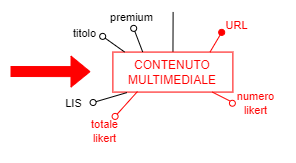

The diagram above was exported from draw.io. Its source (the exported page's mxGraphModel, read from the mxfile embedded in the PNG):
<mxGraphModel dx="3196" dy="2639" grid="1" gridSize="10" guides="1" tooltips="1" connect="1" arrows="1" fold="1" page="1" pageScale="1" pageWidth="850" pageHeight="1100" background="#FFFFFF" math="0" shadow="0">
  <root>
    <mxCell id="0" />
    <mxCell id="1" parent="0" />
    <mxCell id="595" value="" style="edgeStyle=none;html=1;endArrow=none;endFill=0;" parent="1" target="600" edge="1">
      <mxGeometry x="-0.4777" y="20" relative="1" as="geometry">
        <mxPoint as="offset" />
        <mxPoint x="-2067.392313791986" y="-1690.5489255167943" as="sourcePoint" />
      </mxGeometry>
    </mxCell>
    <mxCell id="600" value="&lt;font color=&quot;#ff0000&quot;&gt;CONTENUTO&lt;br&gt;MULTIMEDIALE&lt;/font&gt;" style="rounded=0;whiteSpace=wrap;html=1;strokeColor=#FF0000;" parent="1" vertex="1">
      <mxGeometry x="-2127.61" y="-1650.4299999999998" width="120" height="40" as="geometry" />
    </mxCell>
    <mxCell id="603" value="" style="endArrow=oval;html=1;fillStyle=auto;strokeWidth=1;startSize=6;endSize=6;fillColor=#000000;startArrow=none;startFill=0;endFill=0;exitX=0.117;exitY=1.013;exitDx=0;exitDy=0;exitPerimeter=0;" parent="1" source="600" edge="1">
      <mxGeometry width="50" height="50" relative="1" as="geometry">
        <mxPoint x="-2109.9020980926425" y="-1579.4299999999998" as="sourcePoint" />
        <mxPoint x="-2147.42" y="-1600" as="targetPoint" />
      </mxGeometry>
    </mxCell>
    <mxCell id="604" value="LIS" style="edgeLabel;html=1;align=center;verticalAlign=middle;resizable=0;points=[];" parent="603" vertex="1" connectable="0">
      <mxGeometry x="0.4791" y="1" relative="1" as="geometry">
        <mxPoint x="-29" y="2" as="offset" />
      </mxGeometry>
    </mxCell>
    <mxCell id="620" value="" style="endArrow=none;html=1;fontSize=11;exitX=0.193;exitY=1.011;exitDx=0;exitDy=0;exitPerimeter=0;entryX=0;entryY=0;entryDx=0;entryDy=0;strokeColor=#FF0000;" parent="1" target="621" edge="1">
      <mxGeometry width="50" height="50" relative="1" as="geometry">
        <mxPoint x="-2028.2299999999996" y="-1610.4299999999998" as="sourcePoint" />
        <mxPoint x="-2011.42" y="-1602" as="targetPoint" />
      </mxGeometry>
    </mxCell>
    <mxCell id="621" value="" style="ellipse;whiteSpace=wrap;html=1;aspect=fixed;fontSize=11;strokeColor=#FF0000;" parent="1" vertex="1">
      <mxGeometry x="-2011.07" y="-1602.2" width="5.92" height="5.92" as="geometry" />
    </mxCell>
    <mxCell id="622" value="&lt;font color=&quot;#ff0000&quot;&gt;numero &lt;br&gt;likert&lt;/font&gt;" style="text;html=1;align=center;verticalAlign=middle;resizable=0;points=[];autosize=1;strokeColor=none;fillColor=none;fontSize=11;" parent="1" vertex="1">
      <mxGeometry x="-2015.42" y="-1619.24" width="60" height="40" as="geometry" />
    </mxCell>
    <mxCell id="648" value="" style="shape=flexArrow;endArrow=classic;html=1;strokeColor=#FF0000;fontColor=#FF0000;fillColor=#FF0000;" parent="1" edge="1">
      <mxGeometry width="50" height="50" relative="1" as="geometry">
        <mxPoint x="-2230" y="-1631" as="sourcePoint" />
        <mxPoint x="-2150" y="-1630.85" as="targetPoint" />
      </mxGeometry>
    </mxCell>
    <mxCell id="679" value="" style="endArrow=oval;html=1;fillStyle=auto;strokeWidth=1;startSize=6;endSize=6;fillColor=#000000;startArrow=none;startFill=0;endFill=0;fontSize=11;strokeColor=#FF0000;" parent="1" edge="1">
      <mxGeometry width="50" height="50" relative="1" as="geometry">
        <mxPoint x="-2103" y="-1611" as="sourcePoint" />
        <mxPoint x="-2125.3899999999994" y="-1586.08" as="targetPoint" />
      </mxGeometry>
    </mxCell>
    <mxCell id="680" value="&lt;font color=&quot;#ff0000&quot;&gt;totale&lt;br&gt;likert&lt;/font&gt;" style="text;html=1;align=center;verticalAlign=middle;resizable=0;points=[];autosize=1;strokeColor=none;fillColor=none;fontSize=11;" parent="1" vertex="1">
      <mxGeometry x="-2161" y="-1590.6000000000001" width="50" height="40" as="geometry" />
    </mxCell>
    <mxCell id="683" value="" style="endArrow=oval;html=1;fillStyle=auto;strokeWidth=1;startSize=6;endSize=6;fillColor=#000000;startArrow=none;startFill=0;endFill=0;exitX=0.109;exitY=0.001;exitDx=0;exitDy=0;exitPerimeter=0;" edge="1" parent="1">
      <mxGeometry width="50" height="50" relative="1" as="geometry">
        <mxPoint x="-2115.93" y="-1650.5100000000002" as="sourcePoint" />
        <mxPoint x="-2137.8199999999997" y="-1666.12" as="targetPoint" />
      </mxGeometry>
    </mxCell>
    <mxCell id="684" value="titolo" style="edgeLabel;html=1;align=center;verticalAlign=middle;resizable=0;points=[];" vertex="1" connectable="0" parent="683">
      <mxGeometry x="0.4791" y="1" relative="1" as="geometry">
        <mxPoint x="-23" y="-8" as="offset" />
      </mxGeometry>
    </mxCell>
    <mxCell id="685" style="edgeStyle=none;shape=connector;rounded=1;fillStyle=auto;html=1;labelBackgroundColor=default;strokeColor=default;strokeWidth=1;fontFamily=Helvetica;fontSize=11;fontColor=default;endArrow=none;endFill=0;startSize=6;endSize=6;fillColor=#000000;startArrow=oval;startFill=0;" edge="1" parent="1">
      <mxGeometry relative="1" as="geometry">
        <mxPoint x="-2097.8165439371624" y="-1650.5499999999997" as="targetPoint" />
        <mxPoint x="-2106.8199999999997" y="-1674.12" as="sourcePoint" />
      </mxGeometry>
    </mxCell>
    <mxCell id="686" value="premium" style="edgeLabel;html=1;align=center;verticalAlign=middle;resizable=0;points=[];fontSize=11;fontFamily=Helvetica;fontColor=default;" vertex="1" connectable="0" parent="685">
      <mxGeometry x="-0.2572" y="1" relative="1" as="geometry">
        <mxPoint x="-7" y="-19" as="offset" />
      </mxGeometry>
    </mxCell>
    <mxCell id="687" value="&lt;font color=&quot;#ff0000&quot; style=&quot;font-size: 11px;&quot;&gt;URL&lt;/font&gt;" style="text;html=1;align=center;verticalAlign=middle;resizable=0;points=[];autosize=1;strokeColor=none;fillColor=none;" vertex="1" parent="1">
      <mxGeometry x="-2029.4299999999998" y="-1691.63" width="50" height="30" as="geometry" />
    </mxCell>
    <mxCell id="688" value="" style="endArrow=oval;html=1;fillStyle=auto;strokeWidth=1;startSize=6;endSize=6;fillColor=#000000;startArrow=none;startFill=0;endFill=1;exitX=0.821;exitY=0.003;exitDx=0;exitDy=0;exitPerimeter=0;strokeColor=#FF0000;" edge="1" parent="1">
      <mxGeometry width="50" height="50" relative="1" as="geometry">
        <mxPoint x="-2030.4899999999998" y="-1650.4299999999998" as="sourcePoint" />
        <mxPoint x="-2018.8199999999997" y="-1670.12" as="targetPoint" />
      </mxGeometry>
    </mxCell>
  </root>
</mxGraphModel>